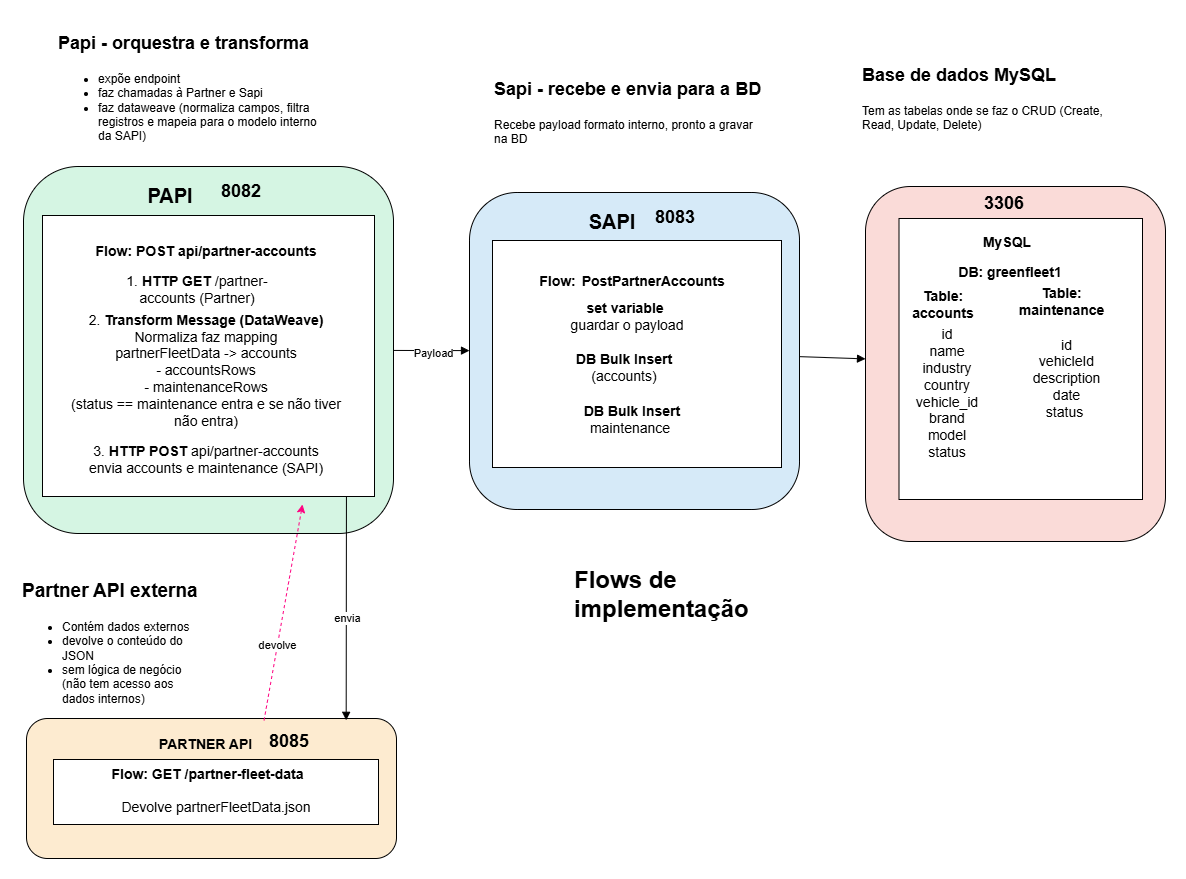

The diagram above was exported from draw.io. Its source (the exported page's mxGraphModel, read from the mxfile embedded in the PNG):
<mxGraphModel dx="1965" dy="1405" grid="0" gridSize="10" guides="1" tooltips="1" connect="1" arrows="1" fold="1" page="1" pageScale="1" pageWidth="827" pageHeight="1169" math="0" shadow="0">
  <root>
    <mxCell id="0" />
    <mxCell id="1" parent="0" />
    <mxCell id="UBZ_C8H4XCIF5F2L-Omf-11" parent="1" style="rounded=1;whiteSpace=wrap;fillColor=#d5f5e3;strokeColor=#000000;fontSize=14;" value="&#10;&#10;&#10;&#10;" vertex="1">
      <mxGeometry height="367" width="370" x="371" y="230" as="geometry" />
    </mxCell>
    <mxCell id="UBZ_C8H4XCIF5F2L-Omf-12" parent="1" style="rounded=1;whiteSpace=wrap;fillColor=#fdebd0;strokeColor=#000000;fontSize=14;" value="&#10;&#10;&#10;" vertex="1">
      <mxGeometry height="140" width="370" x="374" y="782" as="geometry" />
    </mxCell>
    <mxCell id="UBZ_C8H4XCIF5F2L-Omf-13" parent="1" style="rounded=1;whiteSpace=wrap;fillColor=#d6eaf8;strokeColor=#000000;fontSize=14;" value="" vertex="1">
      <mxGeometry height="317" width="330" x="817" y="256" as="geometry" />
    </mxCell>
    <mxCell id="UBZ_C8H4XCIF5F2L-Omf-14" parent="1" style="rounded=1;whiteSpace=wrap;fillColor=#fadbd8;strokeColor=#000000;fontSize=14;fontStyle=0" value="" vertex="1">
      <mxGeometry height="355" width="300" x="1213" y="250" as="geometry" />
    </mxCell>
    <mxCell id="UBZ_C8H4XCIF5F2L-Omf-16" edge="1" parent="1" style="endArrow=block;entryX=0.864;entryY=0.013;entryDx=0;entryDy=0;entryPerimeter=0;" target="UBZ_C8H4XCIF5F2L-Omf-12">
      <mxGeometry relative="1" as="geometry">
        <mxPoint x="694" y="504.0000000000002" as="sourcePoint" />
        <mxPoint x="694" y="633.9999999999998" as="targetPoint" />
      </mxGeometry>
    </mxCell>
    <mxCell id="UBZ_C8H4XCIF5F2L-Omf-23" connectable="0" parent="UBZ_C8H4XCIF5F2L-Omf-16" style="edgeLabel;html=1;align=center;verticalAlign=middle;resizable=0;points=[];" value="envia" vertex="1">
      <mxGeometry relative="1" x="-0.1765" y="-1" as="geometry">
        <mxPoint x="1" y="62" as="offset" />
      </mxGeometry>
    </mxCell>
    <mxCell id="UBZ_C8H4XCIF5F2L-Omf-17" edge="1" parent="1" source="UBZ_C8H4XCIF5F2L-Omf-11" style="endArrow=block;" target="UBZ_C8H4XCIF5F2L-Omf-13" value="">
      <mxGeometry relative="1" as="geometry" />
    </mxCell>
    <mxCell id="thXRzO1-tOtYBuClJrSL-1" connectable="0" parent="UBZ_C8H4XCIF5F2L-Omf-17" style="edgeLabel;html=1;align=center;verticalAlign=middle;resizable=0;points=[];" value="Payload" vertex="1">
      <mxGeometry relative="1" x="0.0366" y="-2" as="geometry">
        <mxPoint x="-1" as="offset" />
      </mxGeometry>
    </mxCell>
    <mxCell id="UBZ_C8H4XCIF5F2L-Omf-18" edge="1" parent="1" source="UBZ_C8H4XCIF5F2L-Omf-13" style="endArrow=block;" target="UBZ_C8H4XCIF5F2L-Omf-14">
      <mxGeometry relative="1" as="geometry" />
    </mxCell>
    <mxCell id="UBZ_C8H4XCIF5F2L-Omf-21" edge="1" parent="1" source="UBZ_C8H4XCIF5F2L-Omf-12" style="endArrow=classic;html=1;rounded=0;exitX=0.642;exitY=0.013;exitDx=0;exitDy=0;exitPerimeter=0;dashed=1;strokeColor=#FF0080;" value="">
      <mxGeometry height="50" relative="1" width="50" as="geometry">
        <Array as="points" />
        <mxPoint x="625.9999999999997" y="633.9999999999998" as="sourcePoint" />
        <mxPoint x="650" y="568" as="targetPoint" />
      </mxGeometry>
    </mxCell>
    <mxCell id="UBZ_C8H4XCIF5F2L-Omf-22" connectable="0" parent="UBZ_C8H4XCIF5F2L-Omf-21" style="edgeLabel;html=1;align=center;verticalAlign=middle;resizable=0;points=[];" value="devolve" vertex="1">
      <mxGeometry relative="1" x="0.16" y="-3" as="geometry">
        <mxPoint x="-13" y="49" as="offset" />
      </mxGeometry>
    </mxCell>
    <mxCell id="UBZ_C8H4XCIF5F2L-Omf-24" parent="1" style="text;html=1;whiteSpace=wrap;overflow=hidden;rounded=0;" value="&lt;h1 style=&quot;margin-top: 0px;&quot;&gt;&lt;font style=&quot;font-size: 18px;&quot;&gt;Papi - orquestra e transforma&lt;/font&gt;&lt;/h1&gt;&lt;p&gt;&lt;/p&gt;&lt;ul&gt;&lt;li&gt;expõe endpoint&lt;/li&gt;&lt;li&gt;faz chamadas à Partner e Sapi&lt;/li&gt;&lt;li&gt;faz dataweave (normaliza campos, filtra registros e mapeia para o modelo interno da SAPI)&lt;/li&gt;&lt;/ul&gt;&lt;p&gt;&lt;/p&gt;" vertex="1">
      <mxGeometry height="130" width="270" x="404" y="84" as="geometry" />
    </mxCell>
    <mxCell id="UBZ_C8H4XCIF5F2L-Omf-25" parent="1" style="text;html=1;whiteSpace=wrap;overflow=hidden;rounded=0;" value="&lt;h1 style=&quot;margin-top: 0px;&quot;&gt;&lt;font style=&quot;font-size: 18px;&quot;&gt;Sapi - recebe e envia para a BD&lt;/font&gt;&lt;/h1&gt;&lt;p&gt;Recebe payload formato interno, pronto a gravar na BD&amp;nbsp;&lt;/p&gt;" vertex="1">
      <mxGeometry height="120" width="270" x="840" y="130" as="geometry" />
    </mxCell>
    <mxCell id="UBZ_C8H4XCIF5F2L-Omf-26" parent="1" style="text;html=1;whiteSpace=wrap;overflow=hidden;rounded=0;" value="&lt;h1 style=&quot;margin-top: 0px;&quot;&gt;&lt;font style=&quot;font-size: 19px;&quot;&gt;Partner API externa&lt;/font&gt;&lt;/h1&gt;&lt;p&gt;&lt;/p&gt;&lt;ul&gt;&lt;li&gt;Contém dados externos&lt;/li&gt;&lt;li&gt;devolve o conteúdo do JSON&amp;nbsp;&lt;/li&gt;&lt;li&gt;sem lógica de negócio (não tem acesso aos dados internos)&lt;/li&gt;&lt;/ul&gt;&lt;p&gt;&lt;/p&gt;" vertex="1">
      <mxGeometry height="150" width="180" x="368" y="632" as="geometry" />
    </mxCell>
    <mxCell id="UBZ_C8H4XCIF5F2L-Omf-27" parent="1" style="text;html=1;whiteSpace=wrap;overflow=hidden;rounded=0;" value="&lt;h1 style=&quot;margin-top: 0px;&quot;&gt;&lt;font style=&quot;font-size: 18px;&quot;&gt;Base de dados MySQL&lt;/font&gt;&lt;/h1&gt;&lt;p&gt;Tem as tabelas onde se faz o CRUD (Create, Read, Update, Delete)&lt;/p&gt;" vertex="1">
      <mxGeometry height="120" width="270" x="1208" y="116" as="geometry" />
    </mxCell>
    <mxCell id="rC5tHyNMz_8qp6VKI5Er-1" parent="1" style="whiteSpace=wrap;html=1;" value="" vertex="1">
      <mxGeometry height="281" width="332" x="390" y="279" as="geometry" />
    </mxCell>
    <mxCell id="UBZ_C8H4XCIF5F2L-Omf-28" parent="1" style="text;html=1;whiteSpace=wrap;strokeColor=none;fillColor=none;align=center;verticalAlign=middle;rounded=0;fontStyle=1;fontSize=20;" value="PAPI" vertex="1">
      <mxGeometry height="30" width="60" x="488" y="244" as="geometry" />
    </mxCell>
    <mxCell id="UBZ_C8H4XCIF5F2L-Omf-29" parent="1" style="text;html=1;whiteSpace=wrap;strokeColor=none;fillColor=none;align=center;verticalAlign=middle;rounded=0;fontColor=#000000;fontStyle=1" value="&lt;span style=&quot;font-size: 14px;&quot;&gt;&lt;font style=&quot;color: rgb(0, 0, 0);&quot;&gt;Flow: POST api/partner-accounts&lt;/font&gt;&lt;/span&gt;" vertex="1">
      <mxGeometry height="30" width="250" x="428.5" y="300" as="geometry" />
    </mxCell>
    <mxCell id="UBZ_C8H4XCIF5F2L-Omf-35" parent="1" style="text;html=1;whiteSpace=wrap;strokeColor=none;fillColor=none;align=center;verticalAlign=middle;rounded=0;" value="&lt;span style=&quot;font-size: 14px;&quot;&gt;1. &lt;b&gt;HTTP GET&lt;/b&gt; /partner-accounts (Partner)&lt;/span&gt;" vertex="1">
      <mxGeometry height="39" width="180" x="454.5" y="333" as="geometry" />
    </mxCell>
    <mxCell id="UBZ_C8H4XCIF5F2L-Omf-36" parent="1" style="text;html=1;whiteSpace=wrap;strokeColor=none;fillColor=none;align=center;verticalAlign=middle;rounded=0;" value="&lt;span style=&quot;font-size: 14px;&quot;&gt;2. &lt;b&gt;Transform Message (DataWeave)&lt;/b&gt;&lt;/span&gt;&lt;br style=&quot;padding: 0px; margin: 0px; font-size: 14px;&quot;&gt;&lt;span style=&quot;font-size: 14px;&quot;&gt;Normaliza faz mapping&lt;/span&gt;&lt;div&gt;&lt;span style=&quot;font-size: 14px;&quot;&gt;partnerFleetData -&amp;gt; accounts&lt;/span&gt;&lt;/div&gt;&lt;div&gt;&lt;span style=&quot;font-size: 14px;&quot;&gt;- accountsRows&lt;/span&gt;&lt;/div&gt;&lt;div&gt;&lt;span style=&quot;font-size: 14px;&quot;&gt;- maintenanceRows&lt;/span&gt;&lt;/div&gt;&lt;div&gt;&lt;span style=&quot;font-size: 14px;&quot;&gt;(status == maintenance entra e se não tiver não entra)&lt;/span&gt;&lt;/div&gt;" vertex="1">
      <mxGeometry height="124" width="278" x="414.5" y="372" as="geometry" />
    </mxCell>
    <mxCell id="rC5tHyNMz_8qp6VKI5Er-4" parent="1" style="whiteSpace=wrap;html=1;" value="" vertex="1">
      <mxGeometry height="227" width="289" x="840" y="304" as="geometry" />
    </mxCell>
    <mxCell id="UBZ_C8H4XCIF5F2L-Omf-37" parent="1" style="text;html=1;whiteSpace=wrap;strokeColor=none;fillColor=none;align=center;verticalAlign=middle;rounded=0;" value="&lt;span style=&quot;font-size: 14px;&quot;&gt;3. &lt;b&gt;HTTP POST&lt;/b&gt; api/partner-accounts envia accounts e maintenance (SAPI)&lt;/span&gt;" vertex="1">
      <mxGeometry height="42" width="258" x="424.5" y="502" as="geometry" />
    </mxCell>
    <mxCell id="UBZ_C8H4XCIF5F2L-Omf-30" parent="1" style="text;html=1;whiteSpace=wrap;strokeColor=none;fillColor=none;align=center;verticalAlign=middle;rounded=0;fontStyle=1;fontSize=20;" value="SAPI" vertex="1">
      <mxGeometry height="30" width="60" x="930" y="270" as="geometry" />
    </mxCell>
    <mxCell id="UBZ_C8H4XCIF5F2L-Omf-31" parent="1" style="text;html=1;whiteSpace=wrap;strokeColor=none;fillColor=none;align=center;verticalAlign=middle;rounded=0;fontStyle=1" value="&lt;span&gt;&lt;font style=&quot;font-size: 14px;&quot;&gt;Flow:&amp;nbsp;&lt;span style=&quot;padding: 2px; background-color: rgb(255, 255, 255);&quot;&gt;PostPartnerAccounts&lt;/span&gt;&lt;/font&gt;&lt;/span&gt;" vertex="1">
      <mxGeometry height="30" width="170" x="896" y="330" as="geometry" />
    </mxCell>
    <mxCell id="UBZ_C8H4XCIF5F2L-Omf-32" parent="1" style="text;html=1;whiteSpace=wrap;strokeColor=none;fillColor=none;align=center;verticalAlign=middle;rounded=0;" value="&lt;span style=&quot;font-size: 14px;&quot;&gt;&lt;b&gt;DB Bulk Insert&lt;/b&gt; (accounts)&lt;/span&gt;" vertex="1">
      <mxGeometry height="31" width="150" x="897" y="415.75" as="geometry" />
    </mxCell>
    <mxCell id="rC5tHyNMz_8qp6VKI5Er-6" parent="1" style="text;html=1;whiteSpace=wrap;strokeColor=none;fillColor=none;align=center;verticalAlign=middle;rounded=0;" value="&lt;span style=&quot;font-size: 14px;&quot;&gt;&amp;nbsp;&lt;/span&gt;&lt;b style=&quot;font-size: 14px;&quot;&gt;DB Bulk Insert&lt;/b&gt;&lt;div&gt;&lt;span style=&quot;font-size: 14px;&quot;&gt;maintenance&lt;/span&gt;&lt;/div&gt;" vertex="1">
      <mxGeometry height="31" width="150" x="903" y="467.25" as="geometry" />
    </mxCell>
    <mxCell id="yTiAAX0xEK3JYgoRxFQq-4" parent="1" style="rounded=0;whiteSpace=wrap;html=1;" value="" vertex="1">
      <mxGeometry height="65" width="325" x="401" y="823" as="geometry" />
    </mxCell>
    <mxCell id="yTiAAX0xEK3JYgoRxFQq-1" parent="1" style="text;html=1;whiteSpace=wrap;strokeColor=none;fillColor=none;align=center;verticalAlign=middle;rounded=0;fontStyle=1" value="&lt;span style=&quot;font-size: 14px;&quot;&gt;PARTNER API&lt;/span&gt;" vertex="1">
      <mxGeometry height="30" width="103" x="502" y="793" as="geometry" />
    </mxCell>
    <mxCell id="yTiAAX0xEK3JYgoRxFQq-2" parent="1" style="text;html=1;whiteSpace=wrap;strokeColor=none;fillColor=none;align=center;verticalAlign=middle;rounded=0;fontStyle=1" value="&lt;span style=&quot;font-size: 14px;&quot;&gt;Flow: GET /partner-fleet-data&lt;/span&gt;" vertex="1">
      <mxGeometry height="30" width="229" x="441.5" y="823" as="geometry" />
    </mxCell>
    <mxCell id="yTiAAX0xEK3JYgoRxFQq-3" parent="1" style="text;html=1;whiteSpace=wrap;strokeColor=none;fillColor=none;align=center;verticalAlign=middle;rounded=0;" value="&lt;span style=&quot;font-size: 14px;&quot;&gt;Devolve partnerFleetData.json&lt;/span&gt;" vertex="1">
      <mxGeometry height="30" width="214" x="457" y="856" as="geometry" />
    </mxCell>
    <mxCell id="yTiAAX0xEK3JYgoRxFQq-5" parent="1" style="whiteSpace=wrap;html=1;" value="" vertex="1">
      <mxGeometry height="281" width="243.5" x="1246.5" y="282" as="geometry" />
    </mxCell>
    <mxCell id="yTiAAX0xEK3JYgoRxFQq-7" parent="1" style="text;html=1;whiteSpace=wrap;strokeColor=none;fillColor=none;align=center;verticalAlign=middle;rounded=0;fontStyle=1" value="&lt;span style=&quot;font-size: 14px;&quot;&gt;MySQL&lt;/span&gt;" vertex="1">
      <mxGeometry height="30" width="60" x="1325" y="291" as="geometry" />
    </mxCell>
    <mxCell id="yTiAAX0xEK3JYgoRxFQq-8" parent="1" style="text;html=1;whiteSpace=wrap;strokeColor=none;fillColor=none;align=center;verticalAlign=middle;rounded=0;fontStyle=1" value="&lt;span style=&quot;font-size: 14px;&quot;&gt;DB: greenfleet1&lt;/span&gt;" vertex="1">
      <mxGeometry height="30" width="122" x="1297" y="321" as="geometry" />
    </mxCell>
    <mxCell id="yTiAAX0xEK3JYgoRxFQq-9" parent="1" style="text;html=1;whiteSpace=wrap;strokeColor=none;fillColor=none;align=center;verticalAlign=middle;rounded=0;" value="&lt;span style=&quot;font-size: 14px;&quot;&gt;id&lt;/span&gt;&lt;br style=&quot;padding: 0px; margin: 0px; font-size: 14px;&quot;&gt;&lt;span style=&quot;font-size: 14px;&quot;&gt;name&lt;/span&gt;&lt;br style=&quot;padding: 0px; margin: 0px; font-size: 14px;&quot;&gt;&lt;span style=&quot;font-size: 14px;&quot;&gt;industry&lt;/span&gt;&lt;br style=&quot;padding: 0px; margin: 0px; font-size: 14px;&quot;&gt;&lt;span style=&quot;font-size: 14px;&quot;&gt;country&lt;/span&gt;&lt;br style=&quot;padding: 0px; margin: 0px; font-size: 14px;&quot;&gt;&lt;span style=&quot;font-size: 14px;&quot;&gt;vehicle_id&lt;/span&gt;&lt;br style=&quot;padding: 0px; margin: 0px; font-size: 14px;&quot;&gt;&lt;span style=&quot;font-size: 14px;&quot;&gt;brand&lt;/span&gt;&lt;br style=&quot;padding: 0px; margin: 0px; font-size: 14px;&quot;&gt;&lt;span style=&quot;font-size: 14px;&quot;&gt;model&lt;/span&gt;&lt;br style=&quot;padding: 0px; margin: 0px; font-size: 14px;&quot;&gt;&lt;span style=&quot;font-size: 14px;&quot;&gt;status&lt;/span&gt;" vertex="1">
      <mxGeometry height="148" width="174" x="1208" y="383" as="geometry" />
    </mxCell>
    <mxCell id="yTiAAX0xEK3JYgoRxFQq-10" parent="1" style="text;html=1;whiteSpace=wrap;strokeColor=none;fillColor=none;align=center;verticalAlign=middle;rounded=0;fontStyle=1" value="&lt;span style=&quot;font-size: 14px;&quot;&gt;Table: accounts&lt;/span&gt;" vertex="1">
      <mxGeometry height="30" width="62" x="1260" y="353" as="geometry" />
    </mxCell>
    <mxCell id="yTiAAX0xEK3JYgoRxFQq-11" parent="1" style="text;html=1;whiteSpace=wrap;strokeColor=none;fillColor=none;align=center;verticalAlign=middle;rounded=0;fontStyle=1" value="&lt;span style=&quot;font-size: 14px;&quot;&gt;Table: maintenance&lt;/span&gt;" vertex="1">
      <mxGeometry height="30" width="101" x="1359" y="350" as="geometry" />
    </mxCell>
    <mxCell id="yTiAAX0xEK3JYgoRxFQq-12" parent="1" style="text;html=1;whiteSpace=wrap;strokeColor=none;fillColor=none;align=center;verticalAlign=middle;rounded=0;" value="&lt;div&gt;&lt;span style=&quot;font-size: 14px;&quot;&gt;id&lt;/span&gt;&lt;/div&gt;&lt;div&gt;&lt;span style=&quot;font-size: 14px;&quot;&gt;vehicleId&lt;/span&gt;&lt;/div&gt;&lt;div&gt;&lt;span style=&quot;font-size: 14px;&quot;&gt;description&lt;/span&gt;&lt;/div&gt;&lt;div&gt;&lt;span style=&quot;font-size: 14px;&quot;&gt;date&lt;/span&gt;&lt;/div&gt;&lt;div&gt;&lt;span style=&quot;font-size: 14px;&quot;&gt;status&amp;nbsp;&lt;/span&gt;&lt;/div&gt;" vertex="1">
      <mxGeometry height="92" width="101" x="1364" y="395.5" as="geometry" />
    </mxCell>
    <mxCell id="thXRzO1-tOtYBuClJrSL-2" parent="1" style="text;html=1;whiteSpace=wrap;strokeColor=none;fillColor=none;align=center;verticalAlign=middle;rounded=0;" value="&lt;span style=&quot;font-size: 14px;&quot;&gt;&lt;b&gt;set variable&amp;nbsp;&lt;/b&gt;&lt;/span&gt;&lt;div&gt;&lt;span style=&quot;font-size: 14px;&quot;&gt;guardar o payload&lt;/span&gt;&lt;/div&gt;" vertex="1">
      <mxGeometry height="31" width="150" x="900" y="364.5" as="geometry" />
    </mxCell>
    <mxCell id="__G4hvXd3M0fWxfHLLuQ-1" parent="1" style="text;html=1;whiteSpace=wrap;strokeColor=none;fillColor=none;align=center;verticalAlign=middle;rounded=0;fontSize=18;fontStyle=1" value="8085" vertex="1">
      <mxGeometry height="30" width="60" x="607" y="790" as="geometry" />
    </mxCell>
    <mxCell id="__G4hvXd3M0fWxfHLLuQ-2" parent="1" style="text;html=1;whiteSpace=wrap;strokeColor=none;fillColor=none;align=center;verticalAlign=middle;rounded=0;fontSize=18;fontStyle=1" value="8082" vertex="1">
      <mxGeometry height="30" width="60" x="559" y="240" as="geometry" />
    </mxCell>
    <mxCell id="__G4hvXd3M0fWxfHLLuQ-3" parent="1" style="text;html=1;whiteSpace=wrap;strokeColor=none;fillColor=none;align=center;verticalAlign=middle;rounded=0;fontSize=18;fontStyle=1" value="8083" vertex="1">
      <mxGeometry height="30" width="60" x="993" y="266" as="geometry" />
    </mxCell>
    <mxCell id="__G4hvXd3M0fWxfHLLuQ-4" parent="1" style="text;html=1;whiteSpace=wrap;strokeColor=none;fillColor=none;align=center;verticalAlign=middle;rounded=0;fontSize=18;fontStyle=1" value="3306" vertex="1">
      <mxGeometry height="30" width="60" x="1322" y="252" as="geometry" />
    </mxCell>
    <mxCell id="cpuiAnZmMOZPTqqQYWZo-1" parent="1" style="text;html=1;whiteSpace=wrap;overflow=hidden;rounded=0;" value="&lt;h1 style=&quot;margin-top: 0px;&quot;&gt;Flows de implementação&lt;/h1&gt;" vertex="1">
      <mxGeometry height="120" width="180" x="920" y="623" as="geometry" />
    </mxCell>
  </root>
</mxGraphModel>